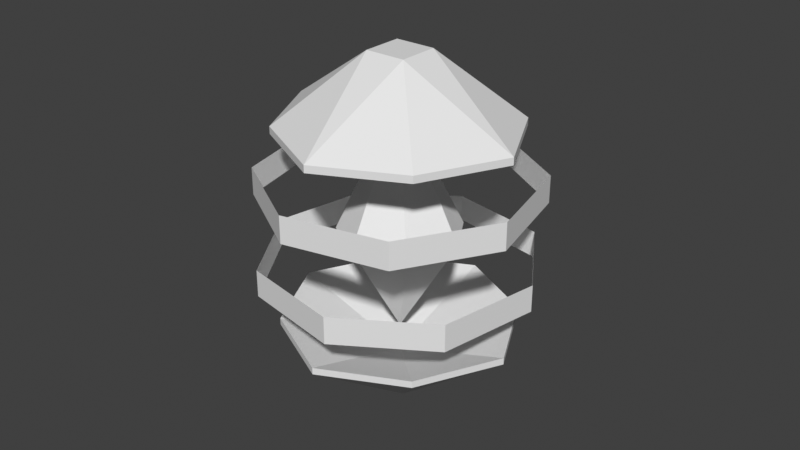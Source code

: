 # Source: heat_core_v1_splited_parts.blend  (saved by Blender 3.0.42; exported with 4.5.12 LTS)
import bpy
from mathutils import Matrix  # noqa: F401  (used for matrix-valued properties, if any)

bpy.ops.wm.read_factory_settings(use_empty=True)
scene = bpy.context.scene
scene.name = 'Scene'

# ---- collections
col_collection = bpy.data.collections.new('Collection'); scene.collection.children.link(col_collection)

# ---- world
world_world = bpy.data.worlds.new('World'); scene.world = world_world
world_world.use_nodes = True; world_world.node_tree.nodes.clear()
_N = world_world.node_tree.nodes; _L = world_world.node_tree.links
n0 = _N.new('ShaderNodeOutputWorld'); n0.name = 'World Output'; n0.location = (300, 300)
n1 = _N.new('ShaderNodeBackground'); n1.name = 'Background'; n1.location = (10, 300)
n1.inputs[0].default_value = (0.05088, 0.05088, 0.05088, 1.0)
_L.new(n1.outputs[0], n0.inputs[0])
n0.is_active_output = True
world_world.color = (0.05088, 0.05088, 0.05088)
world_world.use_sun_shadow = False
world_world.sun_shadow_jitter_overblur = 0.0

# ---- meshes
me_plane_003 = bpy.data.meshes.new('Plane.003')
me_plane_003.from_pydata([(2.611e-08, -0.6, 0.6521), (0.4, -0.4, 0.6521), (-0.4, -0.4, 0.6521), (-0.4, 0.4, 0.6521), (2.611e-08, 0.6, 0.6521), (0.6, 0.0, 0.6521), (-0.1, -0.1, 1.152), (0.1, -0.1, 1.152), (-0.1, 0.1, 1.152), (0.1, 0.1, 1.152), (1.736e-08, -0.6, 0.6021), (0.4, -0.4, 0.6021), (-0.4, -0.4, 0.6021), (-0.4, 0.4, 0.6021), (1.736e-08, 0.6, 0.6021), (0.6, 0.0, 0.6021), (0.4, 0.4, 0.6521), (-0.6, 0.0, 0.6521), (-0.6, 0.0, 0.6021), (0.4, 0.4, 0.6021), (-5.728e-09, 0.0, 0.8983), (4.985e-08, -0.6, -0.8553), (-0.4, -0.4, -0.8553), (0.4, -0.4, -0.8553), (0.4, 0.4, -0.8553), (4.985e-08, 0.6, -0.8553), (-0.6, 0.0, -0.8553), (0.1, -0.1, -1.35), (-0.1, -0.1, -1.35), (0.1, 0.1, -1.35), (-0.1, 0.1, -1.35), (4.674e-08, -0.6, -0.8019), (-0.4, -0.4, -0.8019), (0.4, -0.4, -0.8019), (0.4, 0.4, -0.8019), (4.674e-08, 0.6, -0.8019), (-0.6, 0.0, -0.8019), (-0.4, 0.4, -0.8553), (0.6, 0.0, -0.8553), (0.6, 0.0, -0.8019), (-0.4, 0.4, -0.8019), (6.714e-08, 0.0, -1.152)], [], [(6, 2, 17), (1, 11, 10), (8, 6, 17), (3, 13, 14), (2, 0, 10), (1, 5, 15), (7, 9, 8), (6, 0, 7), (8, 17, 3), (8, 9, 4), (5, 1, 7), (1, 0, 7), (0, 2, 6), (3, 4, 8), (9, 16, 4), (9, 5, 16), (9, 5, 7), (18, 17, 2), (15, 5, 16), (14, 19, 16), (18, 13, 3), (18, 20, 13), (18, 12, 20), (10, 20, 12), (11, 20, 10), (15, 20, 11), (19, 20, 15), (19, 14, 20), (13, 20, 14), (11, 1, 15), (19, 15, 16), (4, 14, 16), (4, 3, 14), (17, 18, 3), (12, 18, 2), (12, 2, 10), (0, 1, 10), (6, 7, 8), (27, 23, 38), (22, 32, 31), (29, 27, 38), (24, 34, 35), (23, 21, 31), (22, 26, 36), (30, 29, 27), (27, 21, 28), (29, 38, 24), (29, 30, 25), (26, 22, 28), (22, 21, 28), (21, 23, 27), (24, 25, 29), (30, 37, 25), (30, 26, 37), (30, 26, 28), (39, 38, 23), (36, 26, 37), (35, 40, 37), (39, 34, 24), (39, 41, 34), (39, 33, 41), (31, 41, 33), (32, 41, 31), (36, 41, 32), (40, 41, 36), (40, 35, 41), (34, 41, 35), (33, 39, 23), (38, 39, 24), (25, 24, 35), (25, 35, 37), (40, 36, 37), (32, 22, 36), (21, 22, 31), (33, 23, 31), (28, 30, 27)])
_uv = me_plane_003.uv_layers.new(name='UVMap')
_uv.uv.foreach_set('vector', [0.0, 0.0, 0.0, 0.0, 0.0, 0.0, 0.0, 0.0, 0.0, 0.0, 0.0, 0.0, 0.0, 0.0, 0.0, 0.0, 0.0, 0.0, 0.0, 0.0, 0.0, 0.0, 0.0, 0.0, 0.0, 0.0, 0.0, 0.0, 0.0, 0.0, 0.0, 0.0, 0.0, 0.0, 0.0, 0.0, 0.0, 0.0, 0.0, 0.0, 0.0, 0.0, 0.0, 0.0, 0.0, 0.0, 0.0, 0.0, 0.0, 0.0, 0.0, 0.0, 0.0, 0.0, 0.0, 0.0, 0.0, 0.0, 0.0, 0.0, 0.0, 0.0, 0.0, 0.0, 0.0, 0.0, 0.0, 0.0, 0.0, 0.0, 0.0, 0.0, 0.0, 0.0, 0.0, 0.0, 0.0, 0.0, 0.0, 0.0, 0.0, 0.0, 0.0, 0.0, 0.0, 0.0, 0.0, 0.0, 0.0, 0.0, 0.0, 0.0, 0.0, 0.0, 0.0, 0.0, 0.0, 0.0, 0.0, 0.0, 0.0, 0.0, 0.0, 0.0, 0.0, 0.0, 0.0, 0.0, 0.0, 0.0, 0.0, 0.0, 0.0, 0.0, 0.0, 0.0, 0.0, 0.0, 0.0, 0.0, 0.0, 0.0, 0.0, 0.0, 0.0, 0.0, 0.0, 0.0, 0.0, 0.0, 0.0, 0.0, 0.0, 0.0, 0.0, 0.0, 0.0, 0.0, 0.0, 0.0, 0.0, 0.0, 0.0, 0.0, 0.0, 0.0, 0.0, 0.0, 0.0, 0.0, 0.0, 0.0, 0.0, 0.0, 0.0, 0.0, 0.0, 0.0, 0.0, 0.0, 0.0, 0.0, 0.0, 0.0, 0.0, 0.0, 0.0, 0.0, 0.0, 0.0, 0.0, 0.0, 0.0, 0.0, 0.0, 0.0, 0.0, 0.0, 0.0, 0.0, 0.0, 0.0, 0.0, 0.0, 0.0, 0.0, 0.0, 0.0, 0.0, 0.0, 0.0, 0.0, 0.0, 0.0, 0.0, 0.0, 0.0, 0.0, 0.0, 0.0, 0.0, 0.0, 0.0, 0.0, 0.0, 0.0, 0.0, 0.0, 0.0, 0.0, 0.0, 0.0, 0.0, 0.0, 0.0, 0.0, 0.0, 0.0, 0.0, 0.0, 0.0, 0.0, 0.0, 0.0, 0.0, 0.0, 0.0, 0.0, 0.0, 0.0, 0.0, 0.0, 0.0, 0.0, 0.0, 0.0, 0.0, 0.0, 0.0, 0.0, 0.0, 0.0, 0.0, 0.0, 0.0, 0.0, 0.0, 0.0, 0.0, 0.0, 0.0, 0.0, 0.0, 0.0, 0.0, 0.0, 0.0, 0.0, 0.0, 0.0, 0.0, 0.0, 0.0, 0.0, 0.0, 0.0, 0.0, 0.0, 0.0, 0.0, 0.0, 0.0, 0.0, 0.0, 0.0, 0.0, 0.0, 0.0, 0.0, 0.0, 0.0, 0.0, 0.0, 0.0, 0.0, 0.0, 0.0, 0.0, 0.0, 0.0, 0.0, 0.0, 0.0, 0.0, 0.0, 0.0, 0.0, 0.0, 0.0, 0.0, 0.0, 0.0, 0.0, 0.0, 0.0, 0.0, 0.0, 0.0, 0.0, 0.0, 0.0, 0.0, 0.0, 0.0, 0.0, 0.0, 0.0, 0.0, 0.0, 0.0, 0.0, 0.0, 0.0, 0.0, 0.0, 0.0, 0.0, 0.0, 0.0, 0.0, 0.0, 0.0, 0.0, 0.0, 0.0, 0.0, 0.0, 0.0, 0.0, 0.0, 0.0, 0.0, 0.0, 0.0, 0.0, 0.0, 0.0, 0.0, 0.0, 0.0, 0.0, 0.0, 0.0, 0.0, 0.0, 0.0, 0.0, 0.0, 0.0, 0.0, 0.0, 0.0, 0.0, 0.0, 0.0, 0.0, 0.0, 0.0, 0.0, 0.0, 0.0, 0.0, 0.0, 0.0, 0.0, 0.0, 0.0, 0.0, 0.0, 0.0, 0.0, 0.0, 0.0, 0.0, 0.0, 0.0, 0.0, 0.0, 0.0, 0.0, 0.0, 0.0, 0.0, 0.0, 0.0, 0.0, 0.0, 0.0, 0.0, 0.0, 0.0, 0.0, 0.0, 0.0, 0.0, 0.0, 0.0, 0.0, 0.0, 0.0, 0.0, 0.0, 0.0, 0.0, 0.0, 0.0, 0.0, 0.0, 0.0, 0.0, 0.0, 0.0, 0.0, 0.0, 0.0, 0.0, 0.0, 0.0, 0.0, 0.0, 0.0, 0.0, 0.0, 0.0, 0.0, 0.0, 0.0, 0.0, 0.0, 0.0, 0.0, 0.0, 0.0, 0.0, 0.0, 0.0, 0.0, 0.0, 0.0, 0.0, 0.0, 0.0, 0.0, 0.0, 0.0, 0.0])
me_plane_003.use_remesh_fix_poles = True
me_plane_003.use_remesh_preserve_attributes = False
me_plane_003.update()
me_plane_004 = bpy.data.meshes.new('Plane.004')
me_plane_004.from_pydata([(-0.5, -0.5, 0.0), (0.0, -0.8, 0.0), (0.0, 0.8, 0.0), (0.5, 0.5, 0.0), (-0.5, 0.5, 0.0), (-0.8, 0.0, 0.0), (0.5, -0.5, 0.0), (0.8, 0.0, 0.0), (0.0, 0.0, 1.452), (0.0, 0.0, -1.29)], [], [(2, 3, 8), (4, 2, 8), (5, 4, 8), (5, 8, 0), (1, 0, 8), (7, 6, 8), (6, 1, 8), (7, 8, 3), (9, 6, 7), (9, 1, 6), (3, 9, 7), (2, 9, 3), (9, 2, 4), (9, 4, 5), (0, 9, 5), (9, 0, 1)])
_uv = me_plane_004.uv_layers.new(name='UVMap')
_uv.uv.foreach_set('vector', [0.0, 1.0, 1.0, 1.0, 0.0, 0.0, 0.0, 0.0, 0.0, 1.0, 0.0, 0.0, 0.0, 0.0, 0.0, 0.0, 0.0, 0.0, 0.0, 0.0, 0.0, 0.0, 0.0, 0.0, 1.0, 0.0, 0.0, 0.0, 0.0, 0.0, 0.0, 0.0, 0.0, 0.0, 0.0, 0.0, 0.0, 0.0, 1.0, 0.0, 0.0, 0.0, 0.0, 0.0, 0.0, 0.0, 1.0, 1.0, 0.0, 0.0, 0.0, 0.0, 0.0, 0.0, 0.0, 0.0, 0.0, 0.0, 0.0, 0.0, 1.0, 1.0, 0.0, 0.0, 0.0, 0.0, 0.0, 1.0, 0.0, 0.0, 1.0, 1.0, 0.0, 0.0, 0.0, 1.0, 0.0, 0.0, 0.0, 0.0, 0.0, 0.0, 0.0, 0.0, 0.0, 0.0, 0.0, 0.0, 0.0, 0.0, 0.0, 0.0, 0.0, 0.0, 0.0, 0.0])
me_plane_004.use_remesh_fix_poles = True
me_plane_004.use_remesh_preserve_attributes = False
me_plane_004.update()
me_plane_005 = bpy.data.meshes.new('Plane.005')
me_plane_005.from_pydata([(0.7, 0.7, 0.2), (-0.7, 0.7, 0.2), (-0.7, 0.7, 0.4), (0.7, 0.7, 0.4), (-0.7, 0.7, 0.2), (-0.7, 0.7, 0.4), (-1.0, 0.0, 0.2), (-1.0, 0.0, 0.4), (-0.7, -0.7, 0.2), (-0.7, -0.7, 0.4), (0.0, -1.0, 0.2), (0.0, -1.0, 0.4), (0.7, -0.7, 0.2), (0.7, -0.7, 0.4), (1.0, 0.0, 0.2), (1.0, 0.0, 0.4), (0.0, 1.0, 0.4), (0.0, 1.0, 0.2)], [], [(2, 1, 4, 5), (5, 4, 6, 7), (7, 6, 8, 9), (9, 8, 10, 11), (11, 10, 12, 13), (13, 12, 14, 15), (15, 14, 0, 3), (3, 0, 17, 16), (1, 2, 16, 17)])
_uv = me_plane_005.uv_layers.new(name='UVMap')
_uv.uv.foreach_set('vector', [0.0, 0.0, 0.0, 0.0, 0.0, 0.0, 0.0, 0.0, 0.0, 0.0, 0.0, 0.0, 0.0, 0.0, 0.0, 0.0, 0.0, 0.0, 0.0, 0.0, 0.0, 0.0, 0.0, 0.0, 0.0, 0.0, 0.0, 0.0, 0.0, 0.0, 0.0, 0.0, 0.0, 0.0, 0.0, 0.0, 0.0, 0.0, 0.0, 0.0, 0.0, 0.0, 0.0, 0.0, 0.0, 0.0, 0.0, 0.0, 0.0, 0.0, 0.0, 0.0, 0.0, 0.0, 0.0, 0.0, 0.0, 0.0, 0.0, 0.0, 0.0, 0.0, 0.0, 0.0, 0.0, 0.0, 0.0, 0.0, 0.0, 0.0, 0.0, 0.0])
me_plane_005.use_remesh_fix_poles = True
me_plane_005.use_remesh_preserve_attributes = False
me_plane_005.update()
me_plane_001 = bpy.data.meshes.new('Plane.001')
me_plane_001.from_pydata([(0.7, 0.7, 0.2), (-0.7, 0.7, 0.2), (-0.7, 0.7, 0.4), (0.7, 0.7, 0.4), (-0.7, 0.7, 0.2), (-0.7, 0.7, 0.4), (-1.0, 0.0, 0.2), (-1.0, 0.0, 0.4), (-0.7, -0.7, 0.2), (-0.7, -0.7, 0.4), (0.0, -1.0, 0.2), (0.0, -1.0, 0.4), (0.7, -0.7, 0.2), (0.7, -0.7, 0.4), (1.0, 0.0, 0.2), (1.0, 0.0, 0.4), (0.0, 1.0, 0.4), (0.0, 1.0, 0.2)], [], [(2, 1, 4, 5), (5, 4, 6, 7), (7, 6, 8, 9), (9, 8, 10, 11), (11, 10, 12, 13), (13, 12, 14, 15), (15, 14, 0, 3), (3, 0, 17, 16), (1, 2, 16, 17)])
_uv = me_plane_001.uv_layers.new(name='UVMap')
_uv.uv.foreach_set('vector', [0.0, 0.0, 0.0, 0.0, 0.0, 0.0, 0.0, 0.0, 0.0, 0.0, 0.0, 0.0, 0.0, 0.0, 0.0, 0.0, 0.0, 0.0, 0.0, 0.0, 0.0, 0.0, 0.0, 0.0, 0.0, 0.0, 0.0, 0.0, 0.0, 0.0, 0.0, 0.0, 0.0, 0.0, 0.0, 0.0, 0.0, 0.0, 0.0, 0.0, 0.0, 0.0, 0.0, 0.0, 0.0, 0.0, 0.0, 0.0, 0.0, 0.0, 0.0, 0.0, 0.0, 0.0, 0.0, 0.0, 0.0, 0.0, 0.0, 0.0, 0.0, 0.0, 0.0, 0.0, 0.0, 0.0, 0.0, 0.0, 0.0, 0.0, 0.0, 0.0])
me_plane_001.use_remesh_fix_poles = True
me_plane_001.use_remesh_preserve_attributes = False
me_plane_001.update()

# ---- objects
ob_boxe = bpy.data.objects.new('boxe', me_plane_003)
ob_crystal = bpy.data.objects.new('crystal', me_plane_004)
ob_plane = bpy.data.objects.new('Plane', me_plane_005)
ob_plane_001 = bpy.data.objects.new('Plane.001', me_plane_001)

# ---- transforms, parenting, visibility, modifiers, constraints
ob_boxe.location = (0.0, 0.0, -0.1)
ob_boxe.rotation_euler = (0.0, 3.142, 0.0)
ob_boxe.scale = (1.5, 1.5, 1.0)
ob_crystal.location = (0.0, 0.0, 0.0)
ob_crystal.scale = (0.62, 0.62, 0.62)
ob_plane.location = (0.0, 0.0, 0.0)
ob_plane.rotation_euler = (0.0, -0.0, 0.6283)
ob_plane_001.location = (0.0, 0.0, 0.0)
ob_plane_001.rotation_euler = (3.142, -0.0, 0.9774)

# ---- collection membership
col_collection.objects.link(ob_boxe)
col_collection.objects.link(ob_crystal)
col_collection.objects.link(ob_plane)
col_collection.objects.link(ob_plane_001)

# ---- scene / render settings (as saved in the file)
scene.frame_start = 1; scene.frame_end = 250; scene.frame_set(0)
scene.render.engine = 'BLENDER_EEVEE_NEXT'
scene.cycles.sampling_pattern = 'TABULATED_SOBOL'
scene.cycles.use_light_tree = False
scene.view_settings.view_transform = 'Standard'
bpy.context.view_layer.update()

# ---- added for rendering (the .blend has no active camera and no usable light): camera, sun
cam_auto = bpy.data.cameras.new('AutoCamera')
cam_auto.lens = 50.0
cam_auto.sensor_width = 36.0
cam_auto.clip_end = 1000.0
ob_auto_camera = bpy.data.objects.new('AutoCamera', cam_auto)
scene.collection.objects.link(ob_auto_camera)
ob_auto_camera.location = (4.32674, -5.19208, 3.46035)
ob_auto_camera.rotation_euler = (1.09748, -7.21219e-08, 0.694738)
scene.camera = ob_auto_camera
light_auto_sun = bpy.data.lights.new('AutoSun', 'SUN')
light_auto_sun.energy = 3.0
light_auto_sun.angle = 0.0523599
ob_auto_sun = bpy.data.objects.new('AutoSun', light_auto_sun)
scene.collection.objects.link(ob_auto_sun)
ob_auto_sun.rotation_euler = (0.872665, 0.174533, 0.523599)
bpy.context.view_layer.update()
